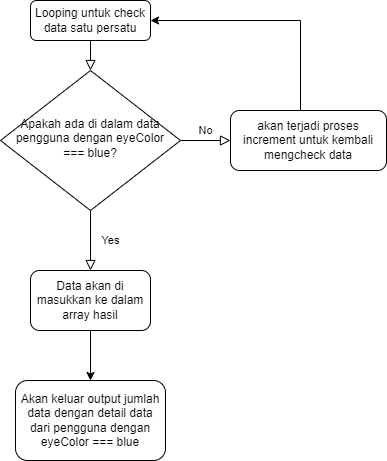

The diagram above was exported from draw.io. Its source (the exported page's mxGraphModel, read from the mxfile embedded in the PNG):
<mxGraphModel dx="880" dy="516" grid="1" gridSize="10" guides="1" tooltips="1" connect="1" arrows="1" fold="1" page="1" pageScale="1" pageWidth="827" pageHeight="1169" math="0" shadow="0">
  <root>
    <mxCell id="WIyWlLk6GJQsqaUBKTNV-0" />
    <mxCell id="WIyWlLk6GJQsqaUBKTNV-1" parent="WIyWlLk6GJQsqaUBKTNV-0" />
    <mxCell id="WIyWlLk6GJQsqaUBKTNV-2" value="" style="rounded=0;html=1;jettySize=auto;orthogonalLoop=1;fontSize=11;endArrow=block;endFill=0;endSize=8;strokeWidth=1;shadow=0;labelBackgroundColor=none;edgeStyle=orthogonalEdgeStyle;" parent="WIyWlLk6GJQsqaUBKTNV-1" source="WIyWlLk6GJQsqaUBKTNV-3" target="WIyWlLk6GJQsqaUBKTNV-6" edge="1">
      <mxGeometry relative="1" as="geometry" />
    </mxCell>
    <mxCell id="WIyWlLk6GJQsqaUBKTNV-3" value="Looping untuk check data satu persatu" style="rounded=1;whiteSpace=wrap;html=1;fontSize=12;glass=0;strokeWidth=1;shadow=0;" parent="WIyWlLk6GJQsqaUBKTNV-1" vertex="1">
      <mxGeometry x="160" y="80" width="120" height="40" as="geometry" />
    </mxCell>
    <mxCell id="WIyWlLk6GJQsqaUBKTNV-4" value="Yes" style="rounded=0;html=1;jettySize=auto;orthogonalLoop=1;fontSize=11;endArrow=block;endFill=0;endSize=8;strokeWidth=1;shadow=0;labelBackgroundColor=none;edgeStyle=orthogonalEdgeStyle;" parent="WIyWlLk6GJQsqaUBKTNV-1" source="WIyWlLk6GJQsqaUBKTNV-6" target="AnNirRbEhKTiuxeK0DZv-3" edge="1">
      <mxGeometry y="20" relative="1" as="geometry">
        <mxPoint as="offset" />
        <mxPoint x="220" y="350" as="targetPoint" />
      </mxGeometry>
    </mxCell>
    <mxCell id="WIyWlLk6GJQsqaUBKTNV-5" value="No" style="edgeStyle=orthogonalEdgeStyle;rounded=0;html=1;jettySize=auto;orthogonalLoop=1;fontSize=11;endArrow=block;endFill=0;endSize=8;strokeWidth=1;shadow=0;labelBackgroundColor=none;" parent="WIyWlLk6GJQsqaUBKTNV-1" source="WIyWlLk6GJQsqaUBKTNV-6" target="WIyWlLk6GJQsqaUBKTNV-7" edge="1">
      <mxGeometry y="10" relative="1" as="geometry">
        <mxPoint as="offset" />
      </mxGeometry>
    </mxCell>
    <mxCell id="WIyWlLk6GJQsqaUBKTNV-6" value="Apakah ada di dalam data pengguna dengan eyeColor === blue?" style="rhombus;whiteSpace=wrap;html=1;shadow=0;fontFamily=Helvetica;fontSize=12;align=center;strokeWidth=1;spacing=6;spacingTop=-4;" parent="WIyWlLk6GJQsqaUBKTNV-1" vertex="1">
      <mxGeometry x="130" y="150" width="180" height="140" as="geometry" />
    </mxCell>
    <mxCell id="AnNirRbEhKTiuxeK0DZv-1" style="edgeStyle=orthogonalEdgeStyle;rounded=0;orthogonalLoop=1;jettySize=auto;html=1;entryX=1;entryY=0.5;entryDx=0;entryDy=0;" edge="1" parent="WIyWlLk6GJQsqaUBKTNV-1" source="WIyWlLk6GJQsqaUBKTNV-7" target="WIyWlLk6GJQsqaUBKTNV-3">
      <mxGeometry relative="1" as="geometry">
        <Array as="points">
          <mxPoint x="430" y="100" />
        </Array>
      </mxGeometry>
    </mxCell>
    <mxCell id="WIyWlLk6GJQsqaUBKTNV-7" value="akan terjadi proses increment untuk kembali mengcheck data" style="rounded=1;whiteSpace=wrap;html=1;fontSize=12;glass=0;strokeWidth=1;shadow=0;" parent="WIyWlLk6GJQsqaUBKTNV-1" vertex="1">
      <mxGeometry x="360" y="190" width="156" height="60" as="geometry" />
    </mxCell>
    <mxCell id="AnNirRbEhKTiuxeK0DZv-6" value="" style="edgeStyle=orthogonalEdgeStyle;rounded=0;orthogonalLoop=1;jettySize=auto;html=1;" edge="1" parent="WIyWlLk6GJQsqaUBKTNV-1" source="AnNirRbEhKTiuxeK0DZv-3" target="AnNirRbEhKTiuxeK0DZv-5">
      <mxGeometry relative="1" as="geometry" />
    </mxCell>
    <mxCell id="AnNirRbEhKTiuxeK0DZv-3" value="Data akan di masukkan ke dalam array hasil" style="rounded=1;whiteSpace=wrap;html=1;" vertex="1" parent="WIyWlLk6GJQsqaUBKTNV-1">
      <mxGeometry x="160" y="350" width="120" height="60" as="geometry" />
    </mxCell>
    <mxCell id="AnNirRbEhKTiuxeK0DZv-5" value="Akan keluar output jumlah data dengan detail data dari pengguna dengan eyeColor === blue" style="whiteSpace=wrap;html=1;rounded=1;" vertex="1" parent="WIyWlLk6GJQsqaUBKTNV-1">
      <mxGeometry x="145" y="460" width="150" height="80" as="geometry" />
    </mxCell>
  </root>
</mxGraphModel>